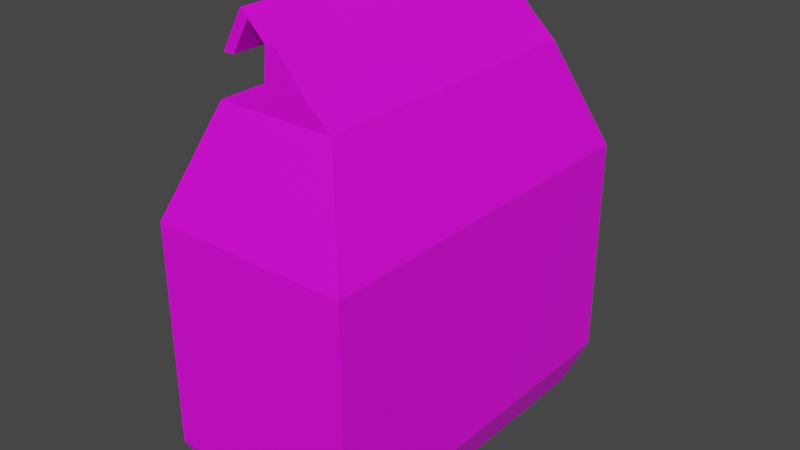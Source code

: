 # Source: LilypadSeeds.blend  (saved by Blender 2.83.18; exported with 4.5.12 LTS)
import bpy
from mathutils import Matrix  # noqa: F401  (used for matrix-valued properties, if any)

bpy.ops.wm.read_factory_settings(use_empty=True)
scene = bpy.context.scene
scene.name = 'Scene'

# ---- collections
col_collection = bpy.data.collections.new('Collection'); scene.collection.children.link(col_collection)

# ---- images (referenced by path relative to the original .blend; pixels are not part of the script)
import os
ASSET_DIR = os.environ.get("B2B_ASSET_DIR", "")  # directory of the original .blend (textures are referenced by path, not embedded)
HERE = os.path.dirname(os.path.abspath(__file__))  # packed textures are extracted next to this script under _unpacked/

def load_image(name, relpath, width, height, colorspace="sRGB"):
    """Load a texture the original file referenced (path relative to the .blend, or extracted next to this script)."""
    p = next((c for c in (os.path.join(HERE, relpath), os.path.join(ASSET_DIR, relpath)) if relpath and os.path.exists(c)), "")
    if p:
        img = bpy.data.images.load(p, check_existing=True)
        img.name = name
    else:  # same state as the original file: an image datablock whose file is absent (Cycles renders it pink)
        img = bpy.data.images.new(name, width, height)
        img.source = "FILE"
        img.filepath = "//" + (relpath or name)
    img.colorspace_settings.name = colorspace
    return img
img_lilypadseeds_png = load_image('LilypadSeeds.png', 'LilypadSeeds.png', 1024, 1024, 'sRGB')

# ---- materials (node trees are filled in below, after node groups)
mat_material_001 = bpy.data.materials.new('Material.001')
mat_material_001.use_transparent_shadow = False

# ---- material node trees
mat_material_001.use_nodes = True; mat_material_001.node_tree.nodes.clear()
_N = mat_material_001.node_tree.nodes; _L = mat_material_001.node_tree.links
n0 = _N.new('ShaderNodeBsdfPrincipled'); n0.name = 'Principled BSDF'; n0.location = (10, 300)
n0.distribution = 'GGX'
n0.subsurface_method = 'BURLEY'
n0.inputs[3].default_value = 1.45
n0.inputs[27].default_value = (0.0, 0.0, 0.0, 1.0)
n0.inputs[28].default_value = 1.0
n1 = _N.new('ShaderNodeOutputMaterial'); n1.name = 'Material Output'; n1.location = (300, 300)
n2 = _N.new('ShaderNodeTexImage'); n2.name = 'Image Texture'; n2.location = (-280, 280)
n2.image = img_lilypadseeds_png
_L.new(n0.outputs[0], n1.inputs[0])
_L.new(n2.outputs[0], n0.inputs[0])
n1.is_active_output = True

# ---- world
world_world = bpy.data.worlds.new('World'); scene.world = world_world
world_world.use_nodes = True; world_world.node_tree.nodes.clear()
_N = world_world.node_tree.nodes; _L = world_world.node_tree.links
n0 = _N.new('ShaderNodeOutputWorld'); n0.name = 'World Output'; n0.location = (300, 300)
n1 = _N.new('ShaderNodeBackground'); n1.name = 'Background'; n1.location = (10, 300)
n1.inputs[0].default_value = (0.05088, 0.05088, 0.05088, 1.0)
_L.new(n1.outputs[0], n0.inputs[0])
n0.is_active_output = True
world_world.color = (0.05088, 0.05088, 0.05088)
world_world.use_sun_shadow = False
world_world.sun_shadow_jitter_overblur = 0.0

# ---- meshes
me_cube_001 = bpy.data.meshes.new('Cube.001')
me_cube_001.from_pydata([(-0.3214, -0.5, -0.1281), (-0.3214, -0.5, 0.4672), (-0.3214, 0.5, -0.1281), (-0.3214, 0.5, 0.4672), (0.2061, -0.5, -0.1281), (0.2061, -0.5, 0.4672), (0.2061, 0.5, -0.1281), (0.2061, 0.5, 0.4672), (-0.2744, -0.453, -0.2484), (-0.2744, 0.453, -0.2484), (0.1591, -0.453, -0.2484), (0.1591, 0.453, -0.2484), (-0.2138, -0.3925, 0.7461), (-0.2138, 0.3925, 0.7461), (0.09858, -0.3925, 0.7461), (0.09858, 0.3925, 0.7461), (-0.08056, -0.3925, 0.8117), (-0.08056, 0.3925, 0.8117), (0.02984, -0.3956, 0.8117), (0.02984, 0.3893, 0.8117), (-0.07248, -0.3925, 0.8936), (-0.07248, 0.3925, 0.8936), (-0.04279, -0.3925, 0.8936), (-0.04279, 0.3925, 0.8936), (-0.1596, -0.3725, 0.9476), (-0.1596, 0.4125, 0.9476), (-0.1299, -0.3725, 0.9476), (-0.1299, 0.4125, 0.9476), (-0.2236, -0.3678, 0.8417), (-0.2236, 0.4172, 0.8417), (-0.1939, -0.3678, 0.8417), (-0.1939, 0.4172, 0.8417)], [], [(0, 1, 3, 2), (2, 3, 7, 6), (6, 7, 5, 4), (4, 5, 1, 0), (0, 2, 9, 8), (1, 5, 14, 12), (9, 11, 10, 8), (6, 4, 10, 11), (4, 0, 8, 10), (2, 6, 11, 9), (14, 15, 19, 18), (7, 3, 13, 15), (5, 7, 15, 14), (3, 1, 12, 13), (16, 18, 22, 20), (13, 12, 16, 17), (12, 14, 18, 16), (15, 13, 17, 19), (22, 23, 27, 26), (19, 17, 21, 23), (18, 19, 23, 22), (17, 16, 20, 21), (25, 24, 28, 29), (21, 20, 24, 25), (20, 22, 26, 24), (23, 21, 25, 27), (31, 29, 28, 30), (24, 26, 30, 28), (27, 25, 29, 31), (26, 27, 31, 30)])
_uv = me_cube_001.uv_layers.new(name='UVMap')
_uv.uv.foreach_set('vector', [0.02963, 0.06949, 0.02963, 0.2271, 0.2944, 0.2271, 0.2944, 0.06949, 0.2944, 0.06949, 0.2944, 0.2271, 0.2944, 0.2271, 0.2944, 0.06949, 1.302, 0.2189, 1.302, 0.9989, -0.008387, 0.9989, -0.008387, 0.2189, 0.02963, 0.06949, 0.02963, 0.2271, 0.02963, 0.2271, 0.02963, 0.06949, 0.02963, 0.06949, 0.2944, 0.06949, 0.282, 0.03763, 0.04206, 0.03763, 0.02963, 0.2271, 0.02963, 0.2271, 0.0581, 0.301, 0.0581, 0.301, 0.282, 0.03763, 0.282, 0.03763, 0.04206, 0.03763, 0.04206, 0.03763, 0.946, 0.07293, 0.7272, 0.07293, 0.7375, 0.0466, 0.9358, 0.0466, 0.02963, 0.06949, 0.02963, 0.06949, 0.04206, 0.03763, 0.04206, 0.03763, 0.2944, 0.06949, 0.2944, 0.06949, 0.282, 0.03763, 0.282, 0.03763, 0.7507, 0.2642, 0.9225, 0.2642, 0.9218, 0.2786, 0.7501, 0.2786, 0.2944, 0.2271, 0.2944, 0.2271, 0.2659, 0.301, 0.2659, 0.301, 0.7272, 0.2032, 0.946, 0.2032, 0.9225, 0.2642, 0.7507, 0.2642, 0.2944, 0.2271, 0.02963, 0.2271, 0.0581, 0.301, 0.2659, 0.301, 0.0581, 0.3183, 0.05726, 0.3183, 0.0581, 0.34, 0.0581, 0.34, 0.2659, 0.301, 0.0581, 0.301, 0.0581, 0.3183, 0.2659, 0.3183, 0.0581, 0.301, 0.0581, 0.301, 0.05726, 0.3183, 0.0581, 0.3183, 0.2659, 0.301, 0.2659, 0.301, 0.2659, 0.3183, 0.2651, 0.3183, 0.7507, 0.2965, 0.9225, 0.2965, 0.9269, 0.3083, 0.7551, 0.3083, 0.2651, 0.3183, 0.2659, 0.3183, 0.2659, 0.34, 0.2659, 0.34, 0.7501, 0.2786, 0.9218, 0.2786, 0.9225, 0.2965, 0.7507, 0.2965, 0.2659, 0.3183, 0.0581, 0.3183, 0.0581, 0.34, 0.2659, 0.34, 0.2712, 0.3543, 0.06339, 0.3543, 0.06463, 0.3263, 0.2725, 0.3263, 0.2659, 0.34, 0.0581, 0.34, 0.06339, 0.3543, 0.2712, 0.3543, 0.0581, 0.34, 0.0581, 0.34, 0.06339, 0.3543, 0.06339, 0.3543, 0.2659, 0.34, 0.2659, 0.34, 0.2712, 0.3543, 0.2712, 0.3543, 0.2725, 0.3263, 0.2725, 0.3263, 0.06463, 0.3263, 0.06463, 0.3263, 0.06339, 0.3543, 0.06339, 0.3543, 0.06463, 0.3263, 0.06463, 0.3263, 0.2712, 0.3543, 0.2712, 0.3543, 0.2725, 0.3263, 0.2725, 0.3263, 0.06339, 0.3543, 0.2712, 0.3543, 0.2725, 0.3263, 0.06463, 0.3263])
me_cube_001.materials.append(mat_material_001)
me_cube_001.use_remesh_fix_poles = True
me_cube_001.use_remesh_preserve_attributes = False
me_cube_001.use_mirror_vertex_groups = False
me_cube_001.update()

# ---- objects
ob_cube = bpy.data.objects.new('Cube', me_cube_001)

# ---- transforms, parenting, visibility, modifiers, constraints
ob_cube.location = (0.0, 0.0, 0.0)
ob_cube.lineart.crease_threshold = 0.0

# ---- collection membership
col_collection.objects.link(ob_cube)

# ---- scene / render settings (as saved in the file)
scene.frame_start = 1; scene.frame_end = 250; scene.frame_set(1)
scene.render.engine = 'BLENDER_EEVEE_NEXT'
scene.cycles.use_denoising = False
scene.cycles.samples = 128
scene.cycles.sampling_pattern = 'TABULATED_SOBOL'
scene.cycles.use_adaptive_sampling = False
scene.cycles.use_light_tree = False
scene.view_settings.view_transform = 'Filmic'
bpy.context.view_layer.update()

# ---- added for rendering (the .blend has no active camera and no usable light): camera, sun
cam_auto = bpy.data.cameras.new('AutoCamera')
cam_auto.lens = 50.0
cam_auto.sensor_width = 36.0
cam_auto.clip_end = 1000.0
ob_auto_camera = bpy.data.objects.new('AutoCamera', cam_auto)
scene.collection.objects.link(ob_auto_camera)
ob_auto_camera.location = (1.46512, -1.8273, 1.5678)
ob_auto_camera.rotation_euler = (1.09748, -7.21219e-08, 0.694738)
scene.camera = ob_auto_camera
light_auto_sun = bpy.data.lights.new('AutoSun', 'SUN')
light_auto_sun.energy = 3.0
light_auto_sun.angle = 0.0523599
ob_auto_sun = bpy.data.objects.new('AutoSun', light_auto_sun)
scene.collection.objects.link(ob_auto_sun)
ob_auto_sun.rotation_euler = (0.872665, 0.174533, 0.523599)
bpy.context.view_layer.update()
